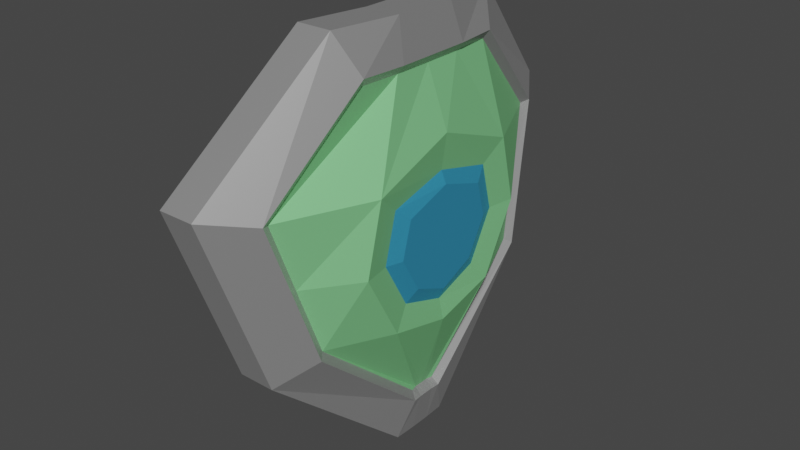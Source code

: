 # Source: Shield.blend  (saved by Blender 2.80.75; exported with 4.5.12 LTS)
import bpy
from mathutils import Matrix  # noqa: F401  (used for matrix-valued properties, if any)

bpy.ops.wm.read_factory_settings(use_empty=True)
scene = bpy.context.scene
scene.name = 'Scene'

# ---- collections
col_collection = bpy.data.collections.new('Collection'); scene.collection.children.link(col_collection)

# ---- materials (node trees are filled in below, after node groups)
mat_edge = bpy.data.materials.new('Edge')
mat_edge.use_transparent_shadow = False
mat_inner = bpy.data.materials.new('Inner')
mat_inner.use_transparent_shadow = False
mat_middle = bpy.data.materials.new('Middle')
mat_middle.use_transparent_shadow = False

# ---- material node trees
mat_edge.use_nodes = True; mat_edge.node_tree.nodes.clear()
_N = mat_edge.node_tree.nodes; _L = mat_edge.node_tree.links
n0 = _N.new('ShaderNodeOutputMaterial'); n0.name = 'Material Output'; n0.location = (300, 300)
n1 = _N.new('ShaderNodeBsdfPrincipled'); n1.name = 'Principled BSDF'; n1.location = (10, 300)
n1.distribution = 'GGX'
n1.subsurface_method = 'BURLEY'
n1.inputs[0].default_value = (0.5926, 0.5926, 0.5926, 1.0)
n1.inputs[1].default_value = 0.7583
n1.inputs[3].default_value = 1.45
n1.inputs[27].default_value = (0.0, 0.0, 0.0, 1.0)
n1.inputs[28].default_value = 1.0
_L.new(n1.outputs[0], n0.inputs[0])
n0.is_active_output = True
mat_inner.use_nodes = True; mat_inner.node_tree.nodes.clear()
_N = mat_inner.node_tree.nodes; _L = mat_inner.node_tree.links
n0 = _N.new('ShaderNodeOutputMaterial'); n0.name = 'Material Output'; n0.location = (300, 300)
n1 = _N.new('ShaderNodeBsdfPrincipled'); n1.name = 'Principled BSDF'; n1.location = (10, 300)
n1.distribution = 'GGX'
n1.subsurface_method = 'BURLEY'
n1.inputs[0].default_value = (0.285, 0.8, 0.3345, 1.0)
n1.inputs[1].default_value = 0.4083
n1.inputs[3].default_value = 1.45
n1.inputs[27].default_value = (0.0, 0.0, 0.0, 1.0)
n1.inputs[28].default_value = 1.0
_L.new(n1.outputs[0], n0.inputs[0])
n0.is_active_output = True
mat_middle.use_nodes = True; mat_middle.node_tree.nodes.clear()
_N = mat_middle.node_tree.nodes; _L = mat_middle.node_tree.links
n0 = _N.new('ShaderNodeOutputMaterial'); n0.name = 'Material Output'; n0.location = (300, 300)
n1 = _N.new('ShaderNodeBsdfPrincipled'); n1.name = 'Principled BSDF'; n1.location = (10, 300)
n1.distribution = 'GGX'
n1.subsurface_method = 'BURLEY'
n1.inputs[0].default_value = (0.0797, 0.5918, 1.0, 1.0)
n1.inputs[1].default_value = 0.7
n1.inputs[3].default_value = 1.45
n1.inputs[27].default_value = (0.0, 0.0, 0.0, 1.0)
n1.inputs[28].default_value = 1.0
_L.new(n1.outputs[0], n0.inputs[0])
n0.is_active_output = True

# ---- world
world_world = bpy.data.worlds.new('World'); scene.world = world_world
world_world.use_nodes = True; world_world.node_tree.nodes.clear()
_N = world_world.node_tree.nodes; _L = world_world.node_tree.links
n0 = _N.new('ShaderNodeOutputWorld'); n0.name = 'World Output'; n0.location = (300, 300)
n1 = _N.new('ShaderNodeBackground'); n1.name = 'Background'; n1.location = (10, 300)
n1.inputs[0].default_value = (0.05088, 0.05088, 0.05088, 1.0)
_L.new(n1.outputs[0], n0.inputs[0])
n0.is_active_output = True
world_world.color = (0.05088, 0.05088, 0.05088)
world_world.use_sun_shadow = False
world_world.sun_shadow_jitter_overblur = 0.0

# ---- meshes
me_plane = bpy.data.meshes.new('Plane')
me_plane.from_pydata([(0.06152, -0.1696, 0.03256), (0.1825, -0.03166, 0.05201), (0.06152, 0.1696, 0.03256), (0.1825, 0.03166, 0.05201), (-0.1051, -0.2207, 0.01321), (-0.1051, 0.2207, 0.01321), (-0.2279, -0.09761, 0.04222), (-0.2279, 0.09761, 0.04222), (0.03987, -0.1361, 0.05813), (0.1362, -0.0144, 0.05539), (0.1362, 0.0144, 0.05539), (0.03533, 0.1294, 0.05284), (-0.09202, 0.1685, 0.03841), (-0.0943, -0.1773, 0.04256), (-0.1816, 0.07871, 0.05542), (-0.1816, -0.07871, 0.05542), (0.008084, 0.03637, 0.0787), (0.008084, -0.03637, 0.0787), (0.1361, -0.008108, 0.0539), (0.1361, 0.008108, 0.0539), (-0.06252, 0.04655, 0.0787), (-0.06252, -0.04655, 0.0787), (-0.1815, 0.03845, 0.05783), (-0.1815, -0.03845, 0.05783), (0.1825, -0.01055, 0.05274), (0.1825, 0.01055, 0.05274), (-0.2279, 0.03254, 0.05445), (-0.2279, -0.03254, 0.05445), (0.03986, -0.06391, 0.06067), (0.03986, -0.1361, 0.0234), (0.1379, -0.01501, 0.03617), (0.1378, 0.008105, 0.03477), (0.1379, 0.01501, 0.03617), (0.0363, 0.1309, 0.03238), (-0.09431, -0.08325, 0.06067), (-0.09431, -0.1773, 0.006994), (-0.09253, 0.1704, 0.01712), (-0.1833, -0.03844, 0.03878), (-0.1833, -0.07938, 0.03573), (-0.1833, 0.07938, 0.03573), (0.06151, -0.1696, -0.003251), (0.1825, -0.03166, 0.01853), (0.1825, 0.01055, 0.01926), (0.1825, 0.03166, 0.01853), (0.06151, 0.1696, -0.003251), (-0.1051, 0.2207, -0.02234), (-0.1051, -0.2207, -0.02234), (-0.2279, -0.03254, 0.02111), (-0.2279, -0.09761, 0.008113), (-0.2279, 0.09761, 0.008113), (0.03986, 0.06391, 0.06067), (0.1378, -0.008105, 0.03477), (-0.09431, 0.08325, 0.06067), (-0.1833, 0.03844, 0.03878), (0.1825, -0.01055, 0.01926), (-0.2279, 0.03254, 0.02111), (0.03533, -0.1294, 0.05284), (0.1441, -0.01723, 0.06122), (0.1441, 0.008092, 0.06043), (0.1441, 0.01723, 0.06122), (0.03987, 0.1361, 0.05813), (-0.0943, 0.1773, 0.04256), (-0.09202, -0.1685, 0.03841), (-0.1896, -0.0384, 0.06417), (-0.1896, -0.08177, 0.06058), (-0.1896, 0.08177, 0.06058), (0.1441, -0.008092, 0.06043), (-0.1896, 0.0384, 0.06417), (0.0363, -0.1309, 0.03238), (0.1441, -0.01723, 0.02828), (0.1441, 0.008092, 0.02746), (0.1441, 0.01723, 0.02828), (0.03986, 0.1361, 0.0234), (-0.09431, 0.1773, 0.006994), (-0.09253, -0.1704, 0.01712), (-0.1896, -0.0384, 0.03139), (-0.1896, -0.08177, 0.02715), (-0.1896, 0.08177, 0.02715), (0.1441, -0.008092, 0.02746), (-0.1896, 0.0384, 0.03139), (0.03987, 0.06391, 0.07858), (0.03987, -0.06391, 0.07858), (-0.0943, 0.08325, 0.07858), (-0.0943, -0.08325, 0.07858), (0.01997, 0.04667, 0.07365), (0.01997, -0.04667, 0.07365), (-0.0744, 0.06027, 0.07365), (-0.0744, -0.06027, 0.07365), (0.05546, -5.438e-09, 0.07858), (0.1441, 6.797e-10, 0.06043), (-0.125, -5.144e-25, 0.07858), (-0.1896, 0.0, 0.06417), (0.1825, 6.797e-10, 0.05274), (-0.2279, 0.0, 0.05445), (0.03986, -5.438e-09, 0.06067), (0.1441, 6.797e-10, 0.02746), (-0.09431, 0.0, 0.06067), (-0.1896, 0.0, 0.03139), (0.1825, 6.797e-10, 0.01926), (-0.2279, 0.0, 0.02111), (0.1361, 0.0, 0.0539), (-0.1815, 0.0, 0.05783), (0.1378, 0.0, 0.03477), (-0.1833, 0.0, 0.03878), (0.03555, 2.612e-25, 0.07365), (-0.08985, -2.59e-25, 0.07365), (0.02367, -2.719e-09, 0.0787), (-0.07797, -2.59e-25, 0.0787), (-0.02722, 0.1567, 0.05035), (-0.02722, -0.1567, 0.05035), (-0.02181, 0.1951, 0.02289), (-0.02181, -0.1951, 0.02289), (-0.02722, -0.1003, 0.07858), (-0.02722, 0.1003, 0.07858), (-0.02722, 0.1567, 0.0152), (-0.02722, -0.1567, 0.0152), (-0.02182, 0.1951, -0.0128), (-0.02182, -0.1951, -0.0128), (-0.02722, -0.07358, 0.06067), (-0.02722, 0.07358, 0.06067), (-0.02835, 0.149, 0.04562), (-0.02835, -0.149, 0.04562), (-0.02811, 0.1506, 0.02475), (-0.02811, -0.1506, 0.02475), (-0.02722, -0.07285, 0.07365), (-0.02722, 0.07285, 0.07365), (-0.02722, -0.05649, 0.0787), (-0.02722, 0.05649, 0.0787), (-0.02722, -2.719e-09, 0.06067), (-0.02715, -1.359e-09, 0.0787)], [], [(80, 19, 10, 11), (113, 120, 12, 82), (82, 12, 14, 22), (57, 8, 0, 1), (66, 57, 1, 24), (60, 59, 3, 2), (108, 60, 2, 110), (109, 13, 4, 111), (67, 65, 7, 26), (65, 61, 5, 7), (13, 64, 6, 4), (64, 63, 27, 6), (91, 67, 26, 93), (59, 58, 25, 3), (89, 66, 24, 92), (62, 83, 23, 15), (90, 82, 22, 101), (121, 112, 83, 62), (129, 127, 20, 107), (56, 9, 18, 81), (88, 100, 19, 80), (50, 33, 32, 31), (119, 52, 36, 122), (52, 53, 39, 36), (69, 41, 40, 29), (78, 54, 41, 69), (72, 44, 43, 71), (114, 116, 44, 72), (115, 117, 46, 35), (79, 55, 49, 77), (77, 49, 45, 73), (35, 46, 48, 76), (76, 48, 47, 75), (97, 99, 55, 79), (71, 43, 42, 70), (95, 98, 54, 78), (74, 38, 37, 34), (96, 103, 53, 52), (123, 74, 34, 118), (128, 96, 52, 119), (68, 28, 51, 30), (94, 50, 31, 102), (111, 117, 40, 0), (25, 42, 43, 3), (92, 98, 42, 25), (27, 47, 48, 6), (3, 43, 44, 2), (7, 49, 55, 26), (5, 45, 49, 7), (110, 116, 45, 5), (93, 99, 47, 27), (0, 40, 41, 1), (6, 48, 46, 4), (1, 41, 54, 24), (56, 8, 57, 9), (19, 58, 59, 10), (10, 59, 60, 11), (120, 108, 61, 12), (121, 109, 8, 56), (23, 63, 64, 15), (12, 61, 65, 14), (15, 64, 13, 62), (9, 57, 66, 18), (100, 89, 58, 19), (14, 65, 67, 22), (101, 91, 63, 23), (30, 69, 29, 68), (32, 71, 70, 31), (33, 72, 71, 32), (122, 114, 72, 33), (123, 115, 35, 74), (38, 76, 75, 37), (39, 77, 73, 36), (74, 35, 76, 38), (51, 78, 69, 30), (102, 95, 78, 51), (53, 79, 77, 39), (103, 97, 79, 53), (104, 88, 80, 84), (105, 90, 83, 87), (124, 112, 81, 85), (125, 113, 82, 86), (106, 104, 84, 16), (107, 105, 87, 21), (126, 124, 85, 17), (127, 125, 86, 20), (20, 86, 105, 107), (17, 85, 104, 106), (86, 82, 90, 105), (85, 81, 88, 104), (37, 75, 97, 103), (31, 70, 95, 102), (22, 67, 91, 101), (18, 66, 89, 100), (26, 55, 99, 93), (24, 54, 98, 92), (28, 94, 102, 51), (118, 34, 96, 128), (34, 37, 103, 96), (70, 42, 98, 95), (75, 47, 99, 97), (81, 18, 100, 88), (126, 129, 107, 21), (83, 90, 101, 23), (58, 89, 92, 25), (63, 91, 93, 27), (17, 106, 129, 126), (28, 118, 128, 94), (16, 84, 125, 127), (21, 87, 124, 126), (84, 80, 113, 125), (87, 83, 112, 124), (68, 29, 115, 123), (36, 73, 114, 122), (62, 13, 109, 121), (11, 60, 108, 120), (2, 44, 116, 110), (4, 46, 117, 111), (94, 128, 119, 50), (68, 123, 118, 28), (29, 40, 117, 115), (73, 45, 116, 114), (50, 119, 122, 33), (106, 16, 127, 129), (56, 81, 112, 121), (8, 109, 111, 0), (61, 108, 110, 5), (80, 11, 120, 113)])
me_plane.polygons.foreach_set('material_index', [1, 1, 1, 0, 0, 0, 0, 0, 0, 0, 0, 0, 0, 0, 0, 1, 1, 1, 2, 1, 1, 1, 1, 1, 0, 0, 0, 0, 0, 0, 0, 0, 0, 0, 0, 0, 1, 1, 1, 2, 1, 1, 0, 0, 0, 0, 0, 0, 0, 0, 0, 0, 0, 0, 0, 0, 0, 0, 0, 0, 0, 0, 0, 0, 0, 0, 0, 0, 0, 0, 0, 0, 0, 0, 0, 0, 0, 0, 1, 1, 1, 1, 2, 2, 2, 2, 2, 2, 1, 1, 0, 0, 0, 0, 0, 0, 1, 2, 1, 0, 0, 1, 2, 1, 0, 0, 2, 2, 2, 2, 1, 1, 0, 0, 0, 0, 0, 0, 2, 1, 0, 0, 1, 2, 1, 0, 0, 1])
_uv = me_plane.uv_layers.new(name='UVMap')
_uv.uv.foreach_set('vector', [0.7725, 0.6301, 0.9159, 0.5398, 0.9159, 0.5723, 0.7725, 0.8617, 0.7725, 0.629, 0.7725, 0.8586, 0.7725, 0.8554, 0.7725, 0.6279, 0.7725, 0.6279, 0.7725, 0.8554, 0.7725, 0.7887, 0.7725, 0.6035, 0.9279, 0.3484, 0.7725, 0.1098, 0.7725, 0.0, 1.0, 0.0, 0.9279, 0.4495, 0.9279, 0.3484, 1.0, 0.0, 1.0, 0.3333, 0.7725, 0.8902, 0.9279, 0.6516, 1.0, 1.0, 0.7725, 1.0, 0.7725, 0.887, 0.7725, 0.8902, 0.7725, 1.0, 0.7725, 1.0, 0.7725, 0.113, 0.7725, 0.1162, 0.7725, 0.0, 0.7725, 0.0, 0.7725, 0.6102, 0.7725, 0.8305, 0.7725, 1.0, 0.7725, 0.6667, 0.7725, 0.8305, 0.7725, 0.8838, 0.7725, 1.0, 0.7725, 1.0, 0.7725, 0.1162, 0.7725, 0.1695, 0.7725, 0.0, 0.7725, 0.0, 0.7725, 0.1695, 0.7725, 0.3898, 0.7725, 0.3333, 0.7725, 0.0, 0.7725, 0.5, 0.7725, 0.6102, 0.7725, 0.6667, 0.7725, 0.5, 0.9279, 0.6516, 0.9279, 0.5505, 1.0, 0.6667, 1.0, 1.0, 0.9279, 0.5, 0.9279, 0.4495, 1.0, 0.3333, 1.0, 0.5, 0.7725, 0.1446, 0.7725, 0.3721, 0.7725, 0.3965, 0.7725, 0.2113, 0.7725, 0.5, 0.7725, 0.6279, 0.7725, 0.6035, 0.7725, 0.5, 0.7725, 0.1414, 0.7725, 0.371, 0.7725, 0.3721, 0.7725, 0.1446, 0.7725, 0.5, 0.7725, 0.5726, 0.7725, 0.5752, 0.7725, 0.5, 0.7725, 0.1383, 0.9159, 0.4277, 0.9159, 0.4602, 0.7725, 0.3699, 0.7725, 0.5, 0.9159, 0.5, 0.9159, 0.5398, 0.7725, 0.6301, 0.7725, 0.6301, 0.7725, 0.8678, 0.9185, 0.5868, 0.9185, 0.5418, 0.7725, 0.629, 0.7725, 0.6279, 0.7725, 0.8616, 0.7725, 0.8647, 0.7725, 0.6279, 0.7725, 0.6049, 0.7725, 0.7975, 0.7725, 0.8616, 0.9279, 0.3484, 1.0, 0.0, 0.7725, 0.0, 0.7725, 0.1098, 0.9279, 0.4495, 1.0, 0.3333, 1.0, 0.0, 0.9279, 0.3484, 0.7725, 0.8902, 0.7725, 1.0, 1.0, 1.0, 0.9279, 0.6516, 0.7725, 0.887, 0.7725, 1.0, 0.7725, 1.0, 0.7725, 0.8902, 0.7725, 0.113, 0.7725, 0.0, 0.7725, 0.0, 0.7725, 0.1162, 0.7725, 0.6102, 0.7725, 0.6667, 0.7725, 1.0, 0.7725, 0.8305, 0.7725, 0.8305, 0.7725, 1.0, 0.7725, 1.0, 0.7725, 0.8838, 0.7725, 0.1162, 0.7725, 0.0, 0.7725, 0.0, 0.7725, 0.1695, 0.7725, 0.1695, 0.7725, 0.0, 0.7725, 0.3333, 0.7725, 0.3898, 0.7725, 0.5, 0.7725, 0.5, 0.7725, 0.6667, 0.7725, 0.6102, 0.9279, 0.6516, 1.0, 1.0, 1.0, 0.6667, 0.9279, 0.5505, 0.9279, 0.5, 1.0, 0.5, 1.0, 0.3333, 0.9279, 0.4495, 0.7725, 0.1384, 0.7725, 0.2025, 0.7725, 0.3951, 0.7725, 0.3721, 0.7725, 0.5, 0.7725, 0.5, 0.7725, 0.6049, 0.7725, 0.6279, 0.7725, 0.1353, 0.7725, 0.1384, 0.7725, 0.3721, 0.7725, 0.371, 0.7725, 0.5, 0.7725, 0.5, 0.7725, 0.6279, 0.7725, 0.629, 0.7725, 0.1322, 0.7725, 0.3699, 0.9185, 0.4582, 0.9185, 0.4132, 0.7725, 0.5, 0.7725, 0.6301, 0.9185, 0.5418, 0.9185, 0.5, 0.7725, 0.0, 0.7725, 0.0, 0.7725, 0.0, 0.7725, 0.0, 1.0, 0.6667, 1.0, 0.6667, 1.0, 1.0, 1.0, 1.0, 1.0, 0.5, 1.0, 0.5, 1.0, 0.6667, 1.0, 0.6667, 0.7725, 0.3333, 0.7725, 0.3333, 0.7725, 0.0, 0.7725, 0.0, 1.0, 1.0, 1.0, 1.0, 0.7725, 1.0, 0.7725, 1.0, 0.7725, 1.0, 0.7725, 1.0, 0.7725, 0.6667, 0.7725, 0.6667, 0.7725, 1.0, 0.7725, 1.0, 0.7725, 1.0, 0.7725, 1.0, 0.7725, 1.0, 0.7725, 1.0, 0.7725, 1.0, 0.7725, 1.0, 0.7725, 0.5, 0.7725, 0.5, 0.7725, 0.3333, 0.7725, 0.3333, 0.7725, 0.0, 0.7725, 0.0, 1.0, 0.0, 1.0, 0.0, 0.7725, 0.0, 0.7725, 0.0, 0.7725, 0.0, 0.7725, 0.0, 1.0, 0.0, 1.0, 0.0, 1.0, 0.3333, 1.0, 0.3333, 0.7725, 0.1383, 0.7725, 0.1098, 0.9279, 0.3484, 0.9159, 0.4277, 0.9159, 0.5398, 0.9279, 0.5505, 0.9279, 0.6516, 0.9159, 0.5723, 0.9159, 0.5723, 0.9279, 0.6516, 0.7725, 0.8902, 0.7725, 0.8617, 0.7725, 0.8586, 0.7725, 0.887, 0.7725, 0.8838, 0.7725, 0.8554, 0.7725, 0.1414, 0.7725, 0.113, 0.7725, 0.1098, 0.7725, 0.1383, 0.7725, 0.3965, 0.7725, 0.3898, 0.7725, 0.1695, 0.7725, 0.2113, 0.7725, 0.8554, 0.7725, 0.8838, 0.7725, 0.8305, 0.7725, 0.7887, 0.7725, 0.2113, 0.7725, 0.1695, 0.7725, 0.1162, 0.7725, 0.1446, 0.9159, 0.4277, 0.9279, 0.3484, 0.9279, 0.4495, 0.9159, 0.4602, 0.9159, 0.5, 0.9279, 0.5, 0.9279, 0.5505, 0.9159, 0.5398, 0.7725, 0.7887, 0.7725, 0.8305, 0.7725, 0.6102, 0.7725, 0.6035, 0.7725, 0.5, 0.7725, 0.5, 0.7725, 0.3898, 0.7725, 0.3965, 0.9185, 0.4132, 0.9279, 0.3484, 0.7725, 0.1098, 0.7725, 0.1322, 0.9185, 0.5868, 0.9279, 0.6516, 0.9279, 0.5505, 0.9185, 0.5418, 0.7725, 0.8678, 0.7725, 0.8902, 0.9279, 0.6516, 0.9185, 0.5868, 0.7725, 0.8647, 0.7725, 0.887, 0.7725, 0.8902, 0.7725, 0.8678, 0.7725, 0.1353, 0.7725, 0.113, 0.7725, 0.1162, 0.7725, 0.1384, 0.7725, 0.2025, 0.7725, 0.1695, 0.7725, 0.3898, 0.7725, 0.3951, 0.7725, 0.7975, 0.7725, 0.8305, 0.7725, 0.8838, 0.7725, 0.8616, 0.7725, 0.1384, 0.7725, 0.1162, 0.7725, 0.1695, 0.7725, 0.2025, 0.9185, 0.4582, 0.9279, 0.4495, 0.9279, 0.3484, 0.9185, 0.4132, 0.9185, 0.5, 0.9279, 0.5, 0.9279, 0.4495, 0.9185, 0.4582, 0.7725, 0.6049, 0.7725, 0.6102, 0.7725, 0.8305, 0.7725, 0.7975, 0.7725, 0.5, 0.7725, 0.5, 0.7725, 0.6102, 0.7725, 0.6049, 0.7725, 0.5, 0.7725, 0.5, 0.7725, 0.6301, 0.7725, 0.5918, 0.7725, 0.5, 0.7725, 0.5, 0.7725, 0.3721, 0.7725, 0.4045, 0.7725, 0.4063, 0.7725, 0.371, 0.7725, 0.3699, 0.7725, 0.4082, 0.7725, 0.5937, 0.7725, 0.629, 0.7725, 0.6279, 0.7725, 0.5955, 0.7725, 0.5, 0.7725, 0.5, 0.7725, 0.5918, 0.7725, 0.57, 0.7725, 0.5, 0.7725, 0.5, 0.7725, 0.4045, 0.7725, 0.4248, 0.7725, 0.4274, 0.7725, 0.4063, 0.7725, 0.4082, 0.7725, 0.43, 0.7725, 0.5726, 0.7725, 0.5937, 0.7725, 0.5955, 0.7725, 0.5752, 0.7725, 0.5752, 0.7725, 0.5955, 0.7725, 0.5, 0.7725, 0.5, 0.7725, 0.43, 0.7725, 0.4082, 0.7725, 0.5, 0.7725, 0.5, 0.7725, 0.5955, 0.7725, 0.6279, 0.7725, 0.5, 0.7725, 0.5, 0.7725, 0.4082, 0.7725, 0.3699, 0.7725, 0.5, 0.7725, 0.5, 0.7725, 0.3951, 0.7725, 0.3898, 0.7725, 0.5, 0.7725, 0.5, 0.9185, 0.5418, 0.9279, 0.5505, 0.9279, 0.5, 0.9185, 0.5, 0.7725, 0.6035, 0.7725, 0.6102, 0.7725, 0.5, 0.7725, 0.5, 0.9159, 0.4602, 0.9279, 0.4495, 0.9279, 0.5, 0.9159, 0.5, 0.7725, 0.6667, 0.7725, 0.6667, 0.7725, 0.5, 0.7725, 0.5, 1.0, 0.3333, 1.0, 0.3333, 1.0, 0.5, 1.0, 0.5, 0.7725, 0.3699, 0.7725, 0.5, 0.9185, 0.5, 0.9185, 0.4582, 0.7725, 0.371, 0.7725, 0.3721, 0.7725, 0.5, 0.7725, 0.5, 0.7725, 0.3721, 0.7725, 0.3951, 0.7725, 0.5, 0.7725, 0.5, 0.9279, 0.5505, 1.0, 0.6667, 1.0, 0.5, 0.9279, 0.5, 0.7725, 0.3898, 0.7725, 0.3333, 0.7725, 0.5, 0.7725, 0.5, 0.7725, 0.3699, 0.9159, 0.4602, 0.9159, 0.5, 0.7725, 0.5, 0.7725, 0.4274, 0.7725, 0.5, 0.7725, 0.5, 0.7725, 0.4248, 0.7725, 0.3721, 0.7725, 0.5, 0.7725, 0.5, 0.7725, 0.3965, 0.9279, 0.5505, 0.9279, 0.5, 1.0, 0.5, 1.0, 0.6667, 0.7725, 0.3898, 0.7725, 0.5, 0.7725, 0.5, 0.7725, 0.3333, 0.7725, 0.43, 0.7725, 0.5, 0.7725, 0.5, 0.7725, 0.4274, 0.7725, 0.3699, 0.7725, 0.371, 0.7725, 0.5, 0.7725, 0.5, 0.7725, 0.57, 0.7725, 0.5918, 0.7725, 0.5937, 0.7725, 0.5726, 0.7725, 0.4248, 0.7725, 0.4045, 0.7725, 0.4063, 0.7725, 0.4274, 0.7725, 0.5918, 0.7725, 0.6301, 0.7725, 0.629, 0.7725, 0.5937, 0.7725, 0.4045, 0.7725, 0.3721, 0.7725, 0.371, 0.7725, 0.4063, 0.7725, 0.1322, 0.7725, 0.1098, 0.7725, 0.113, 0.7725, 0.1353, 0.7725, 0.8616, 0.7725, 0.8838, 0.7725, 0.887, 0.7725, 0.8647, 0.7725, 0.1446, 0.7725, 0.1162, 0.7725, 0.113, 0.7725, 0.1414, 0.7725, 0.8617, 0.7725, 0.8902, 0.7725, 0.887, 0.7725, 0.8586, 0.7725, 1.0, 0.7725, 1.0, 0.7725, 1.0, 0.7725, 1.0, 0.7725, 0.0, 0.7725, 0.0, 0.7725, 0.0, 0.7725, 0.0, 0.7725, 0.5, 0.7725, 0.5, 0.7725, 0.629, 0.7725, 0.6301, 0.7725, 0.1322, 0.7725, 0.1353, 0.7725, 0.371, 0.7725, 0.3699, 0.7725, 0.1098, 0.7725, 0.0, 0.7725, 0.0, 0.7725, 0.113, 0.7725, 0.8838, 0.7725, 1.0, 0.7725, 1.0, 0.7725, 0.887, 0.7725, 0.6301, 0.7725, 0.629, 0.7725, 0.8647, 0.7725, 0.8678, 0.7725, 0.5, 0.7725, 0.57, 0.7725, 0.5726, 0.7725, 0.5, 0.7725, 0.1383, 0.7725, 0.3699, 0.7725, 0.371, 0.7725, 0.1414, 0.7725, 0.1098, 0.7725, 0.113, 0.7725, 0.0, 0.7725, 0.0, 0.7725, 0.8838, 0.7725, 0.887, 0.7725, 1.0, 0.7725, 1.0, 0.7725, 0.6301, 0.7725, 0.8617, 0.7725, 0.8586, 0.7725, 0.629])
me_plane.materials.append(mat_edge)
me_plane.materials.append(mat_inner)
me_plane.materials.append(mat_middle)
me_plane.use_remesh_preserve_volume = False
me_plane.use_remesh_preserve_attributes = False
me_plane.use_mirror_vertex_groups = False
me_plane.update()

# ---- objects
ob_plane = bpy.data.objects.new('Plane', me_plane)

# ---- transforms, parenting, visibility, modifiers, constraints
ob_plane.location = (0.0, 0.0, 0.0)
ob_plane.rotation_euler = (-2.22e-16, 1.571, 0.0)
ob_plane.lineart.crease_threshold = 0.0

# ---- collection membership
col_collection.objects.link(ob_plane)

# ---- scene / render settings (as saved in the file)
scene.frame_start = 1; scene.frame_end = 250; scene.frame_set(1)
scene.render.engine = 'BLENDER_EEVEE_NEXT'
scene.cycles.use_denoising = False
scene.cycles.samples = 128
scene.cycles.sampling_pattern = 'TABULATED_SOBOL'
scene.cycles.use_adaptive_sampling = False
scene.cycles.use_light_tree = False
scene.view_settings.view_transform = 'Filmic'
bpy.context.view_layer.update()

# ---- added for rendering (the .blend has no active camera and no usable light): camera, sun
cam_auto = bpy.data.cameras.new('AutoCamera')
cam_auto.lens = 50.0
cam_auto.sensor_width = 36.0
cam_auto.clip_end = 1000.0
ob_auto_camera = bpy.data.objects.new('AutoCamera', cam_auto)
scene.collection.objects.link(ob_auto_camera)
ob_auto_camera.location = (0.593587, -0.678493, 0.475042)
ob_auto_camera.rotation_euler = (1.09748, -7.21219e-08, 0.694738)
scene.camera = ob_auto_camera
light_auto_sun = bpy.data.lights.new('AutoSun', 'SUN')
light_auto_sun.energy = 3.0
light_auto_sun.angle = 0.0523599
ob_auto_sun = bpy.data.objects.new('AutoSun', light_auto_sun)
scene.collection.objects.link(ob_auto_sun)
ob_auto_sun.rotation_euler = (0.872665, 0.174533, 0.523599)
bpy.context.view_layer.update()
